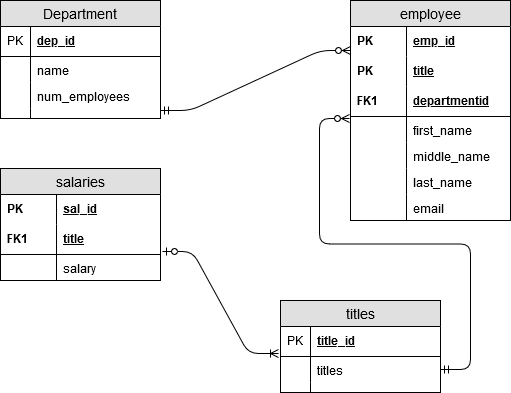

The diagram above was exported from draw.io. Its source (the exported page's mxGraphModel, read from the mxfile embedded in the PNG):
<mxGraphModel dx="1038" dy="575" grid="1" gridSize="10" guides="1" tooltips="1" connect="1" arrows="1" fold="1" page="1" pageScale="1" pageWidth="827" pageHeight="1169" math="0" shadow="0">
  <root>
    <mxCell id="0" />
    <mxCell id="1" parent="0" />
    <mxCell id="4FyDATJFsQfIglU7Jdqg-5" value="Department" style="swimlane;fontStyle=0;childLayout=stackLayout;horizontal=1;startSize=26;fillColor=#e0e0e0;horizontalStack=0;resizeParent=1;resizeParentMax=0;resizeLast=0;collapsible=1;marginBottom=0;swimlaneFillColor=#ffffff;align=center;fontSize=14;" vertex="1" parent="1">
      <mxGeometry x="40" y="40" width="160" height="118" as="geometry" />
    </mxCell>
    <mxCell id="4FyDATJFsQfIglU7Jdqg-6" value="dep_id" style="shape=partialRectangle;top=0;left=0;right=0;bottom=1;align=left;verticalAlign=middle;fillColor=none;spacingLeft=34;spacingRight=4;overflow=hidden;rotatable=0;points=[[0,0.5],[1,0.5]];portConstraint=eastwest;dropTarget=0;fontStyle=5;fontSize=12;" vertex="1" parent="4FyDATJFsQfIglU7Jdqg-5">
      <mxGeometry y="26" width="160" height="30" as="geometry" />
    </mxCell>
    <mxCell id="4FyDATJFsQfIglU7Jdqg-7" value="PK" style="shape=partialRectangle;top=0;left=0;bottom=0;fillColor=none;align=left;verticalAlign=middle;spacingLeft=4;spacingRight=4;overflow=hidden;rotatable=0;points=[];portConstraint=eastwest;part=1;fontSize=12;" vertex="1" connectable="0" parent="4FyDATJFsQfIglU7Jdqg-6">
      <mxGeometry width="30" height="30" as="geometry" />
    </mxCell>
    <mxCell id="4FyDATJFsQfIglU7Jdqg-8" value="name" style="shape=partialRectangle;top=0;left=0;right=0;bottom=0;align=left;verticalAlign=top;fillColor=none;spacingLeft=34;spacingRight=4;overflow=hidden;rotatable=0;points=[[0,0.5],[1,0.5]];portConstraint=eastwest;dropTarget=0;fontSize=12;" vertex="1" parent="4FyDATJFsQfIglU7Jdqg-5">
      <mxGeometry y="56" width="160" height="26" as="geometry" />
    </mxCell>
    <mxCell id="4FyDATJFsQfIglU7Jdqg-9" value="" style="shape=partialRectangle;top=0;left=0;bottom=0;fillColor=none;align=left;verticalAlign=top;spacingLeft=4;spacingRight=4;overflow=hidden;rotatable=0;points=[];portConstraint=eastwest;part=1;fontSize=12;" vertex="1" connectable="0" parent="4FyDATJFsQfIglU7Jdqg-8">
      <mxGeometry width="30" height="26" as="geometry" />
    </mxCell>
    <mxCell id="4FyDATJFsQfIglU7Jdqg-10" value="num_employees" style="shape=partialRectangle;top=0;left=0;right=0;bottom=0;align=left;verticalAlign=top;fillColor=none;spacingLeft=34;spacingRight=4;overflow=hidden;rotatable=0;points=[[0,0.5],[1,0.5]];portConstraint=eastwest;dropTarget=0;fontSize=12;" vertex="1" parent="4FyDATJFsQfIglU7Jdqg-5">
      <mxGeometry y="82" width="160" height="26" as="geometry" />
    </mxCell>
    <mxCell id="4FyDATJFsQfIglU7Jdqg-11" value="" style="shape=partialRectangle;top=0;left=0;bottom=0;fillColor=none;align=left;verticalAlign=top;spacingLeft=4;spacingRight=4;overflow=hidden;rotatable=0;points=[];portConstraint=eastwest;part=1;fontSize=12;" vertex="1" connectable="0" parent="4FyDATJFsQfIglU7Jdqg-10">
      <mxGeometry width="30" height="26" as="geometry" />
    </mxCell>
    <mxCell id="4FyDATJFsQfIglU7Jdqg-14" value="" style="shape=partialRectangle;top=0;left=0;right=0;bottom=0;align=left;verticalAlign=top;fillColor=none;spacingLeft=34;spacingRight=4;overflow=hidden;rotatable=0;points=[[0,0.5],[1,0.5]];portConstraint=eastwest;dropTarget=0;fontSize=12;" vertex="1" parent="4FyDATJFsQfIglU7Jdqg-5">
      <mxGeometry y="108" width="160" height="10" as="geometry" />
    </mxCell>
    <mxCell id="4FyDATJFsQfIglU7Jdqg-15" value="" style="shape=partialRectangle;top=0;left=0;bottom=0;fillColor=none;align=left;verticalAlign=top;spacingLeft=4;spacingRight=4;overflow=hidden;rotatable=0;points=[];portConstraint=eastwest;part=1;fontSize=12;" vertex="1" connectable="0" parent="4FyDATJFsQfIglU7Jdqg-14">
      <mxGeometry width="30" height="10" as="geometry" />
    </mxCell>
    <mxCell id="4FyDATJFsQfIglU7Jdqg-16" value="employee" style="swimlane;fontStyle=0;childLayout=stackLayout;horizontal=1;startSize=26;fillColor=#e0e0e0;horizontalStack=0;resizeParent=1;resizeParentMax=0;resizeLast=0;collapsible=1;marginBottom=0;swimlaneFillColor=#ffffff;align=center;fontSize=14;" vertex="1" parent="1">
      <mxGeometry x="390" y="40" width="160" height="220" as="geometry" />
    </mxCell>
    <mxCell id="4FyDATJFsQfIglU7Jdqg-17" value="emp_id" style="shape=partialRectangle;top=0;left=0;right=0;bottom=0;align=left;verticalAlign=middle;fillColor=none;spacingLeft=60;spacingRight=4;overflow=hidden;rotatable=0;points=[[0,0.5],[1,0.5]];portConstraint=eastwest;dropTarget=0;fontStyle=5;fontSize=12;" vertex="1" parent="4FyDATJFsQfIglU7Jdqg-16">
      <mxGeometry y="26" width="160" height="30" as="geometry" />
    </mxCell>
    <mxCell id="4FyDATJFsQfIglU7Jdqg-18" value="PK" style="shape=partialRectangle;fontStyle=1;top=0;left=0;bottom=0;fillColor=none;align=left;verticalAlign=middle;spacingLeft=4;spacingRight=4;overflow=hidden;rotatable=0;points=[];portConstraint=eastwest;part=1;fontSize=12;" vertex="1" connectable="0" parent="4FyDATJFsQfIglU7Jdqg-17">
      <mxGeometry width="56" height="30" as="geometry" />
    </mxCell>
    <mxCell id="4FyDATJFsQfIglU7Jdqg-34" value="title" style="shape=partialRectangle;top=0;left=0;right=0;bottom=0;align=left;verticalAlign=middle;fillColor=none;spacingLeft=60;spacingRight=4;overflow=hidden;rotatable=0;points=[[0,0.5],[1,0.5]];portConstraint=eastwest;dropTarget=0;fontStyle=5;fontSize=12;" vertex="1" parent="4FyDATJFsQfIglU7Jdqg-16">
      <mxGeometry y="56" width="160" height="30" as="geometry" />
    </mxCell>
    <mxCell id="4FyDATJFsQfIglU7Jdqg-35" value="PK" style="shape=partialRectangle;fontStyle=1;top=0;left=0;bottom=0;fillColor=none;align=left;verticalAlign=middle;spacingLeft=4;spacingRight=4;overflow=hidden;rotatable=0;points=[];portConstraint=eastwest;part=1;fontSize=12;" vertex="1" connectable="0" parent="4FyDATJFsQfIglU7Jdqg-34">
      <mxGeometry width="56" height="30" as="geometry" />
    </mxCell>
    <mxCell id="4FyDATJFsQfIglU7Jdqg-19" value="departmentid" style="shape=partialRectangle;top=0;left=0;right=0;bottom=1;align=left;verticalAlign=middle;fillColor=none;spacingLeft=60;spacingRight=4;overflow=hidden;rotatable=0;points=[[0,0.5],[1,0.5]];portConstraint=eastwest;dropTarget=0;fontStyle=5;fontSize=12;" vertex="1" parent="4FyDATJFsQfIglU7Jdqg-16">
      <mxGeometry y="86" width="160" height="30" as="geometry" />
    </mxCell>
    <mxCell id="4FyDATJFsQfIglU7Jdqg-20" value="FK1" style="shape=partialRectangle;fontStyle=1;top=0;left=0;bottom=0;fillColor=none;align=left;verticalAlign=middle;spacingLeft=4;spacingRight=4;overflow=hidden;rotatable=0;points=[];portConstraint=eastwest;part=1;fontSize=12;" vertex="1" connectable="0" parent="4FyDATJFsQfIglU7Jdqg-19">
      <mxGeometry width="56" height="30" as="geometry" />
    </mxCell>
    <mxCell id="4FyDATJFsQfIglU7Jdqg-21" value="first_name&#10;" style="shape=partialRectangle;top=0;left=0;right=0;bottom=0;align=left;verticalAlign=top;fillColor=none;spacingLeft=60;spacingRight=4;overflow=hidden;rotatable=0;points=[[0,0.5],[1,0.5]];portConstraint=eastwest;dropTarget=0;fontSize=12;" vertex="1" parent="4FyDATJFsQfIglU7Jdqg-16">
      <mxGeometry y="116" width="160" height="26" as="geometry" />
    </mxCell>
    <mxCell id="4FyDATJFsQfIglU7Jdqg-22" value="" style="shape=partialRectangle;top=0;left=0;bottom=0;fillColor=none;align=left;verticalAlign=top;spacingLeft=4;spacingRight=4;overflow=hidden;rotatable=0;points=[];portConstraint=eastwest;part=1;fontSize=12;" vertex="1" connectable="0" parent="4FyDATJFsQfIglU7Jdqg-21">
      <mxGeometry width="56" height="26" as="geometry" />
    </mxCell>
    <mxCell id="4FyDATJFsQfIglU7Jdqg-25" value="middle_name" style="shape=partialRectangle;top=0;left=0;right=0;bottom=0;align=left;verticalAlign=top;fillColor=none;spacingLeft=60;spacingRight=4;overflow=hidden;rotatable=0;points=[[0,0.5],[1,0.5]];portConstraint=eastwest;dropTarget=0;fontSize=12;" vertex="1" parent="4FyDATJFsQfIglU7Jdqg-16">
      <mxGeometry y="142" width="160" height="26" as="geometry" />
    </mxCell>
    <mxCell id="4FyDATJFsQfIglU7Jdqg-26" value="" style="shape=partialRectangle;top=0;left=0;bottom=0;fillColor=none;align=left;verticalAlign=top;spacingLeft=4;spacingRight=4;overflow=hidden;rotatable=0;points=[];portConstraint=eastwest;part=1;fontSize=12;" vertex="1" connectable="0" parent="4FyDATJFsQfIglU7Jdqg-25">
      <mxGeometry width="56" height="26" as="geometry" />
    </mxCell>
    <mxCell id="4FyDATJFsQfIglU7Jdqg-27" value="last_name" style="shape=partialRectangle;top=0;left=0;right=0;bottom=0;align=left;verticalAlign=top;fillColor=none;spacingLeft=60;spacingRight=4;overflow=hidden;rotatable=0;points=[[0,0.5],[1,0.5]];portConstraint=eastwest;dropTarget=0;fontSize=12;" vertex="1" parent="4FyDATJFsQfIglU7Jdqg-16">
      <mxGeometry y="168" width="160" height="26" as="geometry" />
    </mxCell>
    <mxCell id="4FyDATJFsQfIglU7Jdqg-28" value="" style="shape=partialRectangle;top=0;left=0;bottom=0;fillColor=none;align=left;verticalAlign=top;spacingLeft=4;spacingRight=4;overflow=hidden;rotatable=0;points=[];portConstraint=eastwest;part=1;fontSize=12;" vertex="1" connectable="0" parent="4FyDATJFsQfIglU7Jdqg-27">
      <mxGeometry width="56" height="26" as="geometry" />
    </mxCell>
    <mxCell id="4FyDATJFsQfIglU7Jdqg-29" value="email&#10;" style="shape=partialRectangle;top=0;left=0;right=0;bottom=0;align=left;verticalAlign=top;fillColor=none;spacingLeft=60;spacingRight=4;overflow=hidden;rotatable=0;points=[[0,0.5],[1,0.5]];portConstraint=eastwest;dropTarget=0;fontSize=12;" vertex="1" parent="4FyDATJFsQfIglU7Jdqg-16">
      <mxGeometry y="194" width="160" height="26" as="geometry" />
    </mxCell>
    <mxCell id="4FyDATJFsQfIglU7Jdqg-30" value="" style="shape=partialRectangle;top=0;left=0;bottom=0;fillColor=none;align=left;verticalAlign=top;spacingLeft=4;spacingRight=4;overflow=hidden;rotatable=0;points=[];portConstraint=eastwest;part=1;fontSize=12;" vertex="1" connectable="0" parent="4FyDATJFsQfIglU7Jdqg-29">
      <mxGeometry width="56" height="26" as="geometry" />
    </mxCell>
    <mxCell id="4FyDATJFsQfIglU7Jdqg-64" value="salaries" style="swimlane;fontStyle=0;childLayout=stackLayout;horizontal=1;startSize=26;fillColor=#e0e0e0;horizontalStack=0;resizeParent=1;resizeParentMax=0;resizeLast=0;collapsible=1;marginBottom=0;swimlaneFillColor=#ffffff;align=center;fontSize=14;" vertex="1" parent="1">
      <mxGeometry x="40" y="208" width="160" height="112" as="geometry" />
    </mxCell>
    <mxCell id="4FyDATJFsQfIglU7Jdqg-65" value="sal_id" style="shape=partialRectangle;top=0;left=0;right=0;bottom=0;align=left;verticalAlign=middle;fillColor=none;spacingLeft=60;spacingRight=4;overflow=hidden;rotatable=0;points=[[0,0.5],[1,0.5]];portConstraint=eastwest;dropTarget=0;fontStyle=5;fontSize=12;" vertex="1" parent="4FyDATJFsQfIglU7Jdqg-64">
      <mxGeometry y="26" width="160" height="30" as="geometry" />
    </mxCell>
    <mxCell id="4FyDATJFsQfIglU7Jdqg-66" value="PK" style="shape=partialRectangle;fontStyle=1;top=0;left=0;bottom=0;fillColor=none;align=left;verticalAlign=middle;spacingLeft=4;spacingRight=4;overflow=hidden;rotatable=0;points=[];portConstraint=eastwest;part=1;fontSize=12;" vertex="1" connectable="0" parent="4FyDATJFsQfIglU7Jdqg-65">
      <mxGeometry width="56" height="30" as="geometry" />
    </mxCell>
    <mxCell id="4FyDATJFsQfIglU7Jdqg-67" value="title" style="shape=partialRectangle;top=0;left=0;right=0;bottom=1;align=left;verticalAlign=middle;fillColor=none;spacingLeft=60;spacingRight=4;overflow=hidden;rotatable=0;points=[[0,0.5],[1,0.5]];portConstraint=eastwest;dropTarget=0;fontStyle=5;fontSize=12;" vertex="1" parent="4FyDATJFsQfIglU7Jdqg-64">
      <mxGeometry y="56" width="160" height="30" as="geometry" />
    </mxCell>
    <mxCell id="4FyDATJFsQfIglU7Jdqg-68" value="FK1" style="shape=partialRectangle;fontStyle=1;top=0;left=0;bottom=0;fillColor=none;align=left;verticalAlign=middle;spacingLeft=4;spacingRight=4;overflow=hidden;rotatable=0;points=[];portConstraint=eastwest;part=1;fontSize=12;" vertex="1" connectable="0" parent="4FyDATJFsQfIglU7Jdqg-67">
      <mxGeometry width="56" height="30" as="geometry" />
    </mxCell>
    <mxCell id="4FyDATJFsQfIglU7Jdqg-69" value="salary" style="shape=partialRectangle;top=0;left=0;right=0;bottom=0;align=left;verticalAlign=top;fillColor=none;spacingLeft=60;spacingRight=4;overflow=hidden;rotatable=0;points=[[0,0.5],[1,0.5]];portConstraint=eastwest;dropTarget=0;fontSize=12;" vertex="1" parent="4FyDATJFsQfIglU7Jdqg-64">
      <mxGeometry y="86" width="160" height="26" as="geometry" />
    </mxCell>
    <mxCell id="4FyDATJFsQfIglU7Jdqg-70" value="" style="shape=partialRectangle;top=0;left=0;bottom=0;fillColor=none;align=left;verticalAlign=top;spacingLeft=4;spacingRight=4;overflow=hidden;rotatable=0;points=[];portConstraint=eastwest;part=1;fontSize=12;" vertex="1" connectable="0" parent="4FyDATJFsQfIglU7Jdqg-69">
      <mxGeometry width="56" height="26" as="geometry" />
    </mxCell>
    <mxCell id="4FyDATJFsQfIglU7Jdqg-71" value="titles" style="swimlane;fontStyle=0;childLayout=stackLayout;horizontal=1;startSize=26;fillColor=#e0e0e0;horizontalStack=0;resizeParent=1;resizeParentMax=0;resizeLast=0;collapsible=1;marginBottom=0;swimlaneFillColor=#ffffff;align=center;fontSize=14;" vertex="1" parent="1">
      <mxGeometry x="320" y="340" width="160" height="92" as="geometry" />
    </mxCell>
    <mxCell id="4FyDATJFsQfIglU7Jdqg-72" value="title_id" style="shape=partialRectangle;top=0;left=0;right=0;bottom=1;align=left;verticalAlign=middle;fillColor=none;spacingLeft=34;spacingRight=4;overflow=hidden;rotatable=0;points=[[0,0.5],[1,0.5]];portConstraint=eastwest;dropTarget=0;fontStyle=5;fontSize=12;" vertex="1" parent="4FyDATJFsQfIglU7Jdqg-71">
      <mxGeometry y="26" width="160" height="30" as="geometry" />
    </mxCell>
    <mxCell id="4FyDATJFsQfIglU7Jdqg-73" value="PK" style="shape=partialRectangle;top=0;left=0;bottom=0;fillColor=none;align=left;verticalAlign=middle;spacingLeft=4;spacingRight=4;overflow=hidden;rotatable=0;points=[];portConstraint=eastwest;part=1;fontSize=12;" vertex="1" connectable="0" parent="4FyDATJFsQfIglU7Jdqg-72">
      <mxGeometry width="30" height="30" as="geometry" />
    </mxCell>
    <mxCell id="4FyDATJFsQfIglU7Jdqg-74" value="titles" style="shape=partialRectangle;top=0;left=0;right=0;bottom=0;align=left;verticalAlign=top;fillColor=none;spacingLeft=34;spacingRight=4;overflow=hidden;rotatable=0;points=[[0,0.5],[1,0.5]];portConstraint=eastwest;dropTarget=0;fontSize=12;" vertex="1" parent="4FyDATJFsQfIglU7Jdqg-71">
      <mxGeometry y="56" width="160" height="26" as="geometry" />
    </mxCell>
    <mxCell id="4FyDATJFsQfIglU7Jdqg-75" value="" style="shape=partialRectangle;top=0;left=0;bottom=0;fillColor=none;align=left;verticalAlign=top;spacingLeft=4;spacingRight=4;overflow=hidden;rotatable=0;points=[];portConstraint=eastwest;part=1;fontSize=12;" vertex="1" connectable="0" parent="4FyDATJFsQfIglU7Jdqg-74">
      <mxGeometry width="30" height="26" as="geometry" />
    </mxCell>
    <mxCell id="4FyDATJFsQfIglU7Jdqg-80" value="" style="shape=partialRectangle;top=0;left=0;right=0;bottom=0;align=left;verticalAlign=top;fillColor=none;spacingLeft=34;spacingRight=4;overflow=hidden;rotatable=0;points=[[0,0.5],[1,0.5]];portConstraint=eastwest;dropTarget=0;fontSize=12;" vertex="1" parent="4FyDATJFsQfIglU7Jdqg-71">
      <mxGeometry y="82" width="160" height="10" as="geometry" />
    </mxCell>
    <mxCell id="4FyDATJFsQfIglU7Jdqg-81" value="" style="shape=partialRectangle;top=0;left=0;bottom=0;fillColor=none;align=left;verticalAlign=top;spacingLeft=4;spacingRight=4;overflow=hidden;rotatable=0;points=[];portConstraint=eastwest;part=1;fontSize=12;" vertex="1" connectable="0" parent="4FyDATJFsQfIglU7Jdqg-80">
      <mxGeometry width="30" height="10" as="geometry" />
    </mxCell>
    <mxCell id="4FyDATJFsQfIglU7Jdqg-83" value="" style="edgeStyle=entityRelationEdgeStyle;fontSize=12;html=1;endArrow=ERzeroToMany;startArrow=ERmandOne;entryX=-0.006;entryY=0.077;entryDx=0;entryDy=0;entryPerimeter=0;exitX=1;exitY=0.75;exitDx=0;exitDy=0;" edge="1" parent="1" source="4FyDATJFsQfIglU7Jdqg-71" target="4FyDATJFsQfIglU7Jdqg-21">
      <mxGeometry width="100" height="100" relative="1" as="geometry">
        <mxPoint x="290" y="310" as="sourcePoint" />
        <mxPoint x="390" y="210" as="targetPoint" />
      </mxGeometry>
    </mxCell>
    <mxCell id="4FyDATJFsQfIglU7Jdqg-84" value="" style="edgeStyle=entityRelationEdgeStyle;fontSize=12;html=1;endArrow=ERzeroToMany;startArrow=ERmandOne;entryX=0;entryY=0.8;entryDx=0;entryDy=0;entryPerimeter=0;" edge="1" parent="1" target="4FyDATJFsQfIglU7Jdqg-17">
      <mxGeometry width="100" height="100" relative="1" as="geometry">
        <mxPoint x="200" y="150" as="sourcePoint" />
        <mxPoint x="300" y="50" as="targetPoint" />
      </mxGeometry>
    </mxCell>
    <mxCell id="4FyDATJFsQfIglU7Jdqg-87" value="" style="edgeStyle=entityRelationEdgeStyle;fontSize=12;html=1;endArrow=ERoneToMany;startArrow=ERzeroToOne;exitX=1.013;exitY=-0.115;exitDx=0;exitDy=0;exitPerimeter=0;entryX=-0.012;entryY=-0.115;entryDx=0;entryDy=0;entryPerimeter=0;" edge="1" parent="1" source="4FyDATJFsQfIglU7Jdqg-69" target="4FyDATJFsQfIglU7Jdqg-74">
      <mxGeometry width="100" height="100" relative="1" as="geometry">
        <mxPoint x="210" y="350" as="sourcePoint" />
        <mxPoint x="310" y="250" as="targetPoint" />
      </mxGeometry>
    </mxCell>
  </root>
</mxGraphModel>